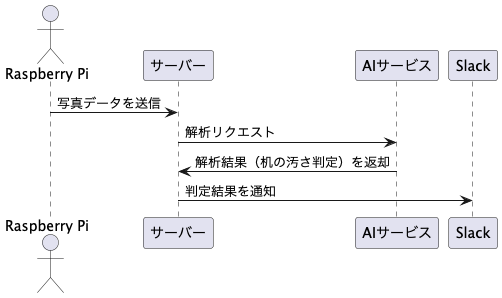

The diagram above was rendered by PlantUML. Its source (embedded in the PNG):
@startuml
actor "Raspberry Pi" as Raspi
participant "サーバー" as Server
participant "AIサービス" as AIService
participant "Slack" as Slack

Raspi -> Server : 写真データを送信
Server -> AIService : 解析リクエスト
AIService -> Server : 解析結果（机の汚さ判定）を返却
Server -> Slack : 判定結果を通知
@enduml